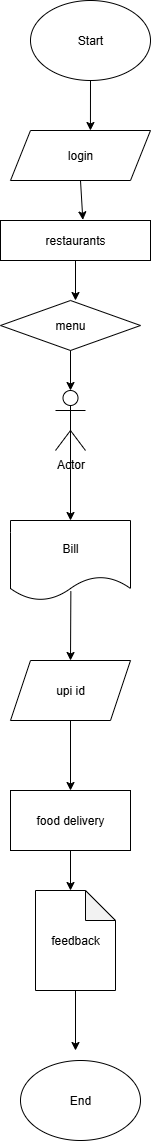

The diagram above was exported from draw.io. Its source (the exported page's mxGraphModel, read from the mxfile embedded in the PNG):
<mxGraphModel dx="2084" dy="2224" grid="1" gridSize="10" guides="1" tooltips="1" connect="1" arrows="1" fold="1" page="1" pageScale="1" pageWidth="850" pageHeight="1100" math="0" shadow="0">
  <root>
    <mxCell id="0" />
    <mxCell id="1" parent="0" />
    <mxCell id="15ssmR9TGw7QZjpgzYSW-1" value="login" style="shape=parallelogram;perimeter=parallelogramPerimeter;whiteSpace=wrap;html=1;fixedSize=1;" vertex="1" parent="1">
      <mxGeometry x="320" y="110" width="140" height="50" as="geometry" />
    </mxCell>
    <mxCell id="15ssmR9TGw7QZjpgzYSW-2" value="Start" style="ellipse;whiteSpace=wrap;html=1;" vertex="1" parent="1">
      <mxGeometry x="340" y="-20" width="120" height="80" as="geometry" />
    </mxCell>
    <mxCell id="15ssmR9TGw7QZjpgzYSW-3" value="restaurants" style="rounded=0;whiteSpace=wrap;html=1;" vertex="1" parent="1">
      <mxGeometry x="310" y="200" width="150" height="40" as="geometry" />
    </mxCell>
    <mxCell id="15ssmR9TGw7QZjpgzYSW-4" value="menu" style="rhombus;whiteSpace=wrap;html=1;" vertex="1" parent="1">
      <mxGeometry x="310" y="280" width="140" height="50" as="geometry" />
    </mxCell>
    <mxCell id="15ssmR9TGw7QZjpgzYSW-5" value="" style="endArrow=classic;html=1;rounded=0;exitX=0.5;exitY=1;exitDx=0;exitDy=0;" edge="1" parent="1" source="15ssmR9TGw7QZjpgzYSW-4">
      <mxGeometry width="50" height="50" relative="1" as="geometry">
        <mxPoint x="400" y="280" as="sourcePoint" />
        <mxPoint x="380" y="370" as="targetPoint" />
      </mxGeometry>
    </mxCell>
    <mxCell id="15ssmR9TGw7QZjpgzYSW-6" value="Actor" style="shape=umlActor;verticalLabelPosition=bottom;verticalAlign=top;html=1;outlineConnect=0;" vertex="1" parent="1">
      <mxGeometry x="365" y="370" width="30" height="60" as="geometry" />
    </mxCell>
    <mxCell id="15ssmR9TGw7QZjpgzYSW-8" value="" style="endArrow=classic;html=1;rounded=0;exitX=0.5;exitY=0.5;exitDx=0;exitDy=0;exitPerimeter=0;" edge="1" parent="1" source="15ssmR9TGw7QZjpgzYSW-6">
      <mxGeometry width="50" height="50" relative="1" as="geometry">
        <mxPoint x="370" y="450" as="sourcePoint" />
        <mxPoint x="380" y="500" as="targetPoint" />
      </mxGeometry>
    </mxCell>
    <mxCell id="15ssmR9TGw7QZjpgzYSW-10" value="Bill" style="shape=document;whiteSpace=wrap;html=1;boundedLbl=1;" vertex="1" parent="1">
      <mxGeometry x="320" y="500" width="120" height="80" as="geometry" />
    </mxCell>
    <mxCell id="15ssmR9TGw7QZjpgzYSW-11" value="" style="endArrow=classic;html=1;rounded=0;exitX=0.503;exitY=0.883;exitDx=0;exitDy=0;exitPerimeter=0;" edge="1" parent="1" source="15ssmR9TGw7QZjpgzYSW-10">
      <mxGeometry width="50" height="50" relative="1" as="geometry">
        <mxPoint x="410" y="640" as="sourcePoint" />
        <mxPoint x="380" y="640" as="targetPoint" />
      </mxGeometry>
    </mxCell>
    <mxCell id="15ssmR9TGw7QZjpgzYSW-12" value="upi id" style="shape=parallelogram;perimeter=parallelogramPerimeter;whiteSpace=wrap;html=1;fixedSize=1;" vertex="1" parent="1">
      <mxGeometry x="320" y="640" width="120" height="60" as="geometry" />
    </mxCell>
    <mxCell id="15ssmR9TGw7QZjpgzYSW-13" value="" style="endArrow=classic;html=1;rounded=0;exitX=0.5;exitY=1;exitDx=0;exitDy=0;" edge="1" parent="1" source="15ssmR9TGw7QZjpgzYSW-12">
      <mxGeometry width="50" height="50" relative="1" as="geometry">
        <mxPoint x="400" y="820" as="sourcePoint" />
        <mxPoint x="380" y="770" as="targetPoint" />
      </mxGeometry>
    </mxCell>
    <mxCell id="15ssmR9TGw7QZjpgzYSW-14" value="food delivery" style="rounded=0;whiteSpace=wrap;html=1;" vertex="1" parent="1">
      <mxGeometry x="320" y="770" width="120" height="60" as="geometry" />
    </mxCell>
    <mxCell id="15ssmR9TGw7QZjpgzYSW-15" value="feedback" style="shape=note;whiteSpace=wrap;html=1;backgroundOutline=1;darkOpacity=0.05;" vertex="1" parent="1">
      <mxGeometry x="345" y="870" width="80" height="100" as="geometry" />
    </mxCell>
    <mxCell id="15ssmR9TGw7QZjpgzYSW-16" value="" style="endArrow=classic;html=1;rounded=0;exitX=0.5;exitY=1;exitDx=0;exitDy=0;" edge="1" parent="1" source="15ssmR9TGw7QZjpgzYSW-14">
      <mxGeometry width="50" height="50" relative="1" as="geometry">
        <mxPoint x="400" y="820" as="sourcePoint" />
        <mxPoint x="380" y="870" as="targetPoint" />
      </mxGeometry>
    </mxCell>
    <mxCell id="15ssmR9TGw7QZjpgzYSW-17" value="" style="endArrow=classic;html=1;rounded=0;exitX=0.5;exitY=1;exitDx=0;exitDy=0;entryX=0.571;entryY=0;entryDx=0;entryDy=0;entryPerimeter=0;" edge="1" parent="1" source="15ssmR9TGw7QZjpgzYSW-2" target="15ssmR9TGw7QZjpgzYSW-1">
      <mxGeometry width="50" height="50" relative="1" as="geometry">
        <mxPoint x="400" y="100" as="sourcePoint" />
        <mxPoint x="520" y="100" as="targetPoint" />
      </mxGeometry>
    </mxCell>
    <mxCell id="15ssmR9TGw7QZjpgzYSW-18" value="" style="endArrow=classic;html=1;rounded=0;exitX=0.5;exitY=1;exitDx=0;exitDy=0;" edge="1" parent="1" source="15ssmR9TGw7QZjpgzYSW-3">
      <mxGeometry width="50" height="50" relative="1" as="geometry">
        <mxPoint x="400" y="250" as="sourcePoint" />
        <mxPoint x="385" y="280" as="targetPoint" />
      </mxGeometry>
    </mxCell>
    <mxCell id="15ssmR9TGw7QZjpgzYSW-19" value="" style="endArrow=classic;html=1;rounded=0;exitX=0.5;exitY=1;exitDx=0;exitDy=0;entryX=0.549;entryY=-0.015;entryDx=0;entryDy=0;entryPerimeter=0;" edge="1" parent="1" source="15ssmR9TGw7QZjpgzYSW-1" target="15ssmR9TGw7QZjpgzYSW-3">
      <mxGeometry width="50" height="50" relative="1" as="geometry">
        <mxPoint x="400" y="250" as="sourcePoint" />
        <mxPoint x="450" y="200" as="targetPoint" />
      </mxGeometry>
    </mxCell>
    <mxCell id="15ssmR9TGw7QZjpgzYSW-20" value="" style="endArrow=classic;html=1;rounded=0;exitX=0.5;exitY=1;exitDx=0;exitDy=0;exitPerimeter=0;" edge="1" parent="1" source="15ssmR9TGw7QZjpgzYSW-15">
      <mxGeometry width="50" height="50" relative="1" as="geometry">
        <mxPoint x="320" y="940" as="sourcePoint" />
        <mxPoint x="385" y="1030" as="targetPoint" />
      </mxGeometry>
    </mxCell>
    <mxCell id="15ssmR9TGw7QZjpgzYSW-21" value="End" style="ellipse;whiteSpace=wrap;html=1;" vertex="1" parent="1">
      <mxGeometry x="330" y="1040" width="120" height="80" as="geometry" />
    </mxCell>
  </root>
</mxGraphModel>